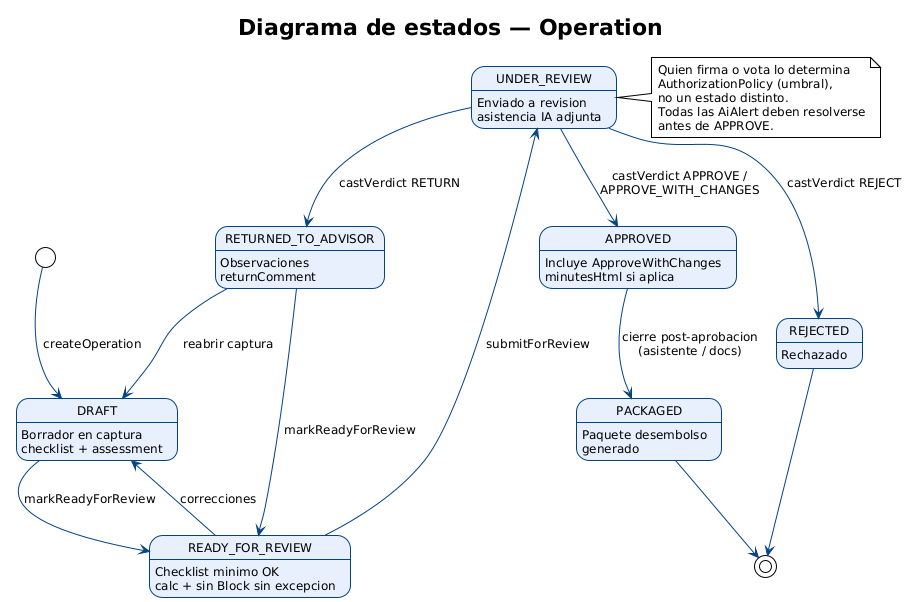

The diagram above was rendered by PlantUML. Its source (embedded in the PNG):
@startuml 13-estados-operation
!theme plain
skinparam backgroundColor #FFFFFF
skinparam shadowing false
skinparam defaultFontName Arial
skinparam defaultFontSize 12
skinparam state {
  BackgroundColor #E8F0FE
  BorderColor #034381
  FontSize 12
}
skinparam arrow {
  Color #034381
}
title Diagrama de estados — Operation

[*] --> DRAFT : createOperation

state DRAFT : Borrador en captura\nchecklist + assessment
state READY_FOR_REVIEW : Checklist minimo OK\ncalc + sin Block sin excepcion
state UNDER_REVIEW : Enviado a revision\nasistencia IA adjunta
state RETURNED_TO_ADVISOR : Observaciones\nreturnComment
state APPROVED : Incluye ApproveWithChanges\nminutesHtml si aplica
state REJECTED : Rechazado
state PACKAGED : Paquete desembolso\ngenerado

DRAFT --> READY_FOR_REVIEW : markReadyForReview
READY_FOR_REVIEW --> UNDER_REVIEW : submitForReview
READY_FOR_REVIEW --> DRAFT : correcciones
UNDER_REVIEW --> RETURNED_TO_ADVISOR : castVerdict RETURN
UNDER_REVIEW --> APPROVED : castVerdict APPROVE /\nAPPROVE_WITH_CHANGES
UNDER_REVIEW --> REJECTED : castVerdict REJECT
RETURNED_TO_ADVISOR --> READY_FOR_REVIEW : markReadyForReview
RETURNED_TO_ADVISOR --> DRAFT : reabrir captura
APPROVED --> PACKAGED : cierre post-aprobacion\n(asistente / docs)

REJECTED --> [*]
PACKAGED --> [*]

note right of UNDER_REVIEW
  Quien firma o vota lo determina
  AuthorizationPolicy (umbral),
  no un estado distinto.
  Todas las AiAlert deben resolverse
  antes de APPROVE.
end note
@enduml